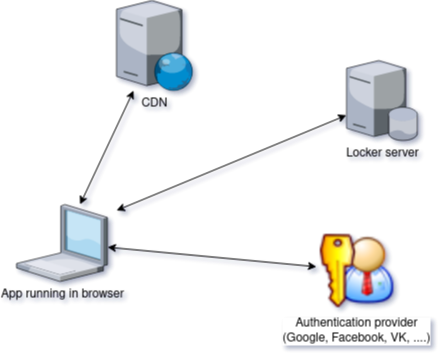

The diagram above was exported from draw.io. Its source (the exported page's mxGraphModel, read from the mxfile embedded in the PNG):
<mxGraphModel dx="1422" dy="737" grid="1" gridSize="10" guides="1" tooltips="1" connect="1" arrows="1" fold="1" page="1" pageScale="1" pageWidth="1100" pageHeight="850" background="none" math="0" shadow="0">
  <root>
    <mxCell id="0" />
    <mxCell id="1" parent="0" />
    <mxCell id="GS8yukNVDQq5B6CPUm-k-2" value="CDN" style="verticalLabelPosition=bottom;sketch=0;aspect=fixed;html=1;verticalAlign=top;strokeColor=none;align=center;outlineConnect=0;shape=mxgraph.citrix.web_server;" parent="1" vertex="1">
      <mxGeometry x="140" y="80" width="76.5" height="90" as="geometry" />
    </mxCell>
    <mxCell id="GS8yukNVDQq5B6CPUm-k-3" value="Locker server" style="verticalLabelPosition=bottom;sketch=0;aspect=fixed;html=1;verticalAlign=top;strokeColor=none;align=center;outlineConnect=0;shape=mxgraph.citrix.database_server;" parent="1" vertex="1">
      <mxGeometry x="370" y="140" width="71.11" height="80" as="geometry" />
    </mxCell>
    <mxCell id="GS8yukNVDQq5B6CPUm-k-4" value="App running in  browser" style="verticalLabelPosition=bottom;sketch=0;aspect=fixed;html=1;verticalAlign=top;strokeColor=none;align=center;outlineConnect=0;shape=mxgraph.citrix.laptop_1;" parent="1" vertex="1">
      <mxGeometry x="40" y="284" width="91" height="77" as="geometry" />
    </mxCell>
    <mxCell id="GS8yukNVDQq5B6CPUm-k-6" value="Authentication provider &lt;br&gt;(Google, Facebook, VK, ....)" style="shape=image;html=1;verticalAlign=top;verticalLabelPosition=bottom;labelBackgroundColor=#ffffff;imageAspect=0;aspect=fixed;image=https://cdn1.iconfinder.com/data/icons/nuvola2/48x48/actions/kgpg_identity.png" parent="1" vertex="1">
      <mxGeometry x="340" y="310" width="80" height="80" as="geometry" />
    </mxCell>
    <mxCell id="GS8yukNVDQq5B6CPUm-k-8" value="" style="endArrow=classic;startArrow=classic;html=1;rounded=0;" parent="1" source="GS8yukNVDQq5B6CPUm-k-4" target="GS8yukNVDQq5B6CPUm-k-2" edge="1">
      <mxGeometry width="50" height="50" relative="1" as="geometry">
        <mxPoint x="400" y="400" as="sourcePoint" />
        <mxPoint x="110" y="130" as="targetPoint" />
      </mxGeometry>
    </mxCell>
    <mxCell id="GS8yukNVDQq5B6CPUm-k-9" value="" style="endArrow=classic;startArrow=classic;html=1;rounded=0;" parent="1" target="GS8yukNVDQq5B6CPUm-k-3" edge="1">
      <mxGeometry width="50" height="50" relative="1" as="geometry">
        <mxPoint x="140" y="290" as="sourcePoint" />
        <mxPoint x="260" y="190" as="targetPoint" />
      </mxGeometry>
    </mxCell>
    <mxCell id="GS8yukNVDQq5B6CPUm-k-10" value="" style="endArrow=classic;startArrow=classic;html=1;rounded=0;" parent="1" source="GS8yukNVDQq5B6CPUm-k-4" target="GS8yukNVDQq5B6CPUm-k-6" edge="1">
      <mxGeometry width="50" height="50" relative="1" as="geometry">
        <mxPoint x="160" y="320" as="sourcePoint" />
        <mxPoint x="320" y="220" as="targetPoint" />
      </mxGeometry>
    </mxCell>
  </root>
</mxGraphModel>